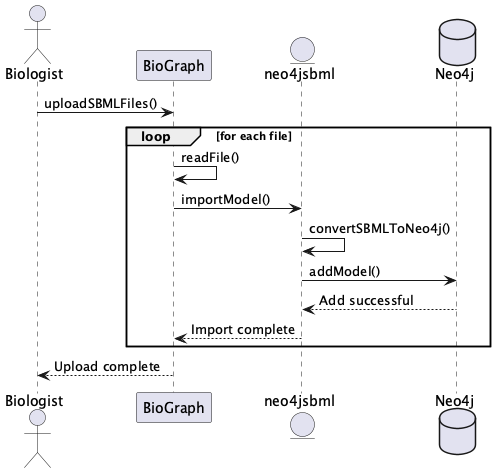

The diagram above was rendered by PlantUML. Its source (embedded in the PNG):
@startuml
actor "Biologist" as User
participant "BioGraph" as System
entity "neo4jsbml" as neo4jsbml
database "Neo4j" as DB

User -> System: uploadSBMLFiles()
loop for each file
  System -> System: readFile()
  System -> neo4jsbml: importModel()
  neo4jsbml -> neo4jsbml: convertSBMLToNeo4j()
  neo4jsbml -> DB: addModel()
  DB --> neo4jsbml: Add successful
  neo4jsbml ---> System: Import complete
end

System ---> User: Upload complete

@enduml